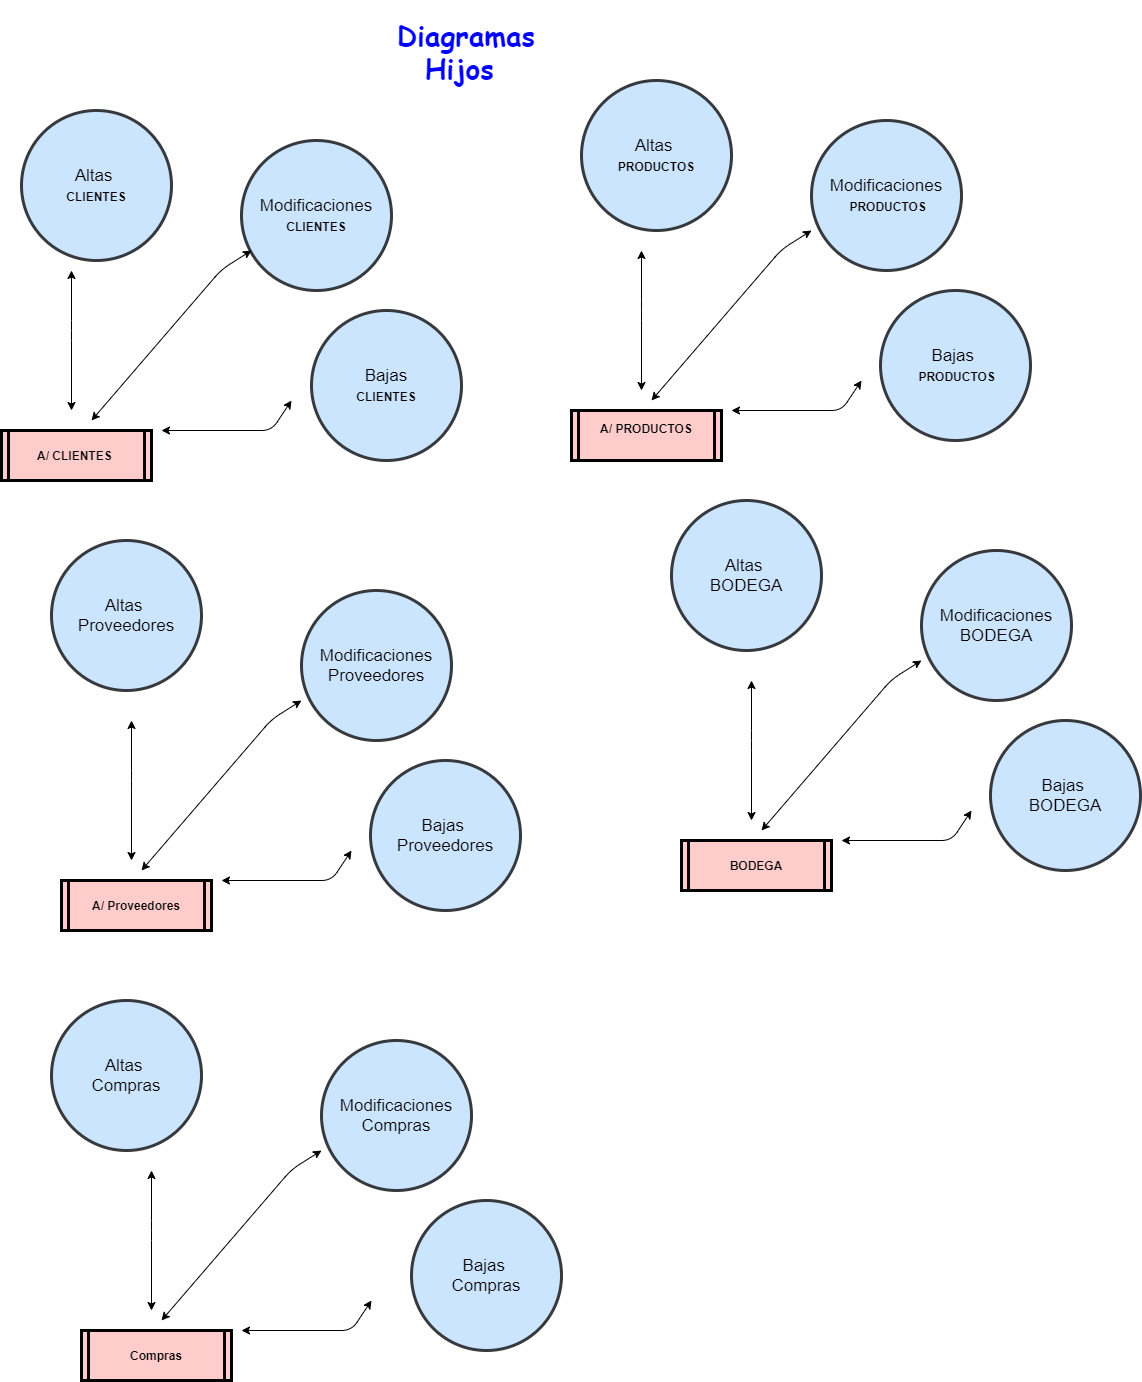

The diagram above was exported from draw.io. Its source (the exported page's mxGraphModel, read from the mxfile embedded in the PNG):
<mxGraphModel dx="1323" dy="2997" grid="1" gridSize="10" guides="1" tooltips="1" connect="1" arrows="1" fold="1" page="1" pageScale="1" pageWidth="827" pageHeight="1169" math="0" shadow="0">
  <root>
    <mxCell id="0" />
    <mxCell id="1" parent="0" />
    <mxCell id="LpPB9d_1kQijvuJDWt8Q-16" value="Altas&amp;nbsp;&lt;br&gt;&lt;span style=&quot;font-size: 12px ; font-weight: 700&quot;&gt;CLIENTES&lt;/span&gt;" style="ellipse;whiteSpace=wrap;html=1;aspect=fixed;fillColor=#cce5ff;strokeColor=#36393d;strokeWidth=3;fontSize=17;" parent="1" vertex="1">
      <mxGeometry x="50" y="-1150" width="150" height="150" as="geometry" />
    </mxCell>
    <mxCell id="LpPB9d_1kQijvuJDWt8Q-17" value="Modificaciones&lt;br&gt;&lt;span style=&quot;font-size: 12px ; font-weight: 700&quot;&gt;CLIENTES&lt;/span&gt;" style="ellipse;whiteSpace=wrap;html=1;aspect=fixed;fillColor=#cce5ff;strokeColor=#36393d;strokeWidth=3;fontSize=17;" parent="1" vertex="1">
      <mxGeometry x="270" y="-1120" width="150" height="150" as="geometry" />
    </mxCell>
    <mxCell id="LpPB9d_1kQijvuJDWt8Q-18" value="Bajas&lt;br&gt;&lt;span style=&quot;font-size: 12px ; font-weight: 700&quot;&gt;CLIENTES&lt;/span&gt;" style="ellipse;whiteSpace=wrap;html=1;aspect=fixed;fillColor=#cce5ff;strokeColor=#36393d;strokeWidth=3;fontSize=17;" parent="1" vertex="1">
      <mxGeometry x="340" y="-950" width="150" height="150" as="geometry" />
    </mxCell>
    <mxCell id="LpPB9d_1kQijvuJDWt8Q-19" value="A/ CLIENTES " style="shape=process;whiteSpace=wrap;align=center;verticalAlign=middle;size=0.0475;fontStyle=1;strokeWidth=3;fillColor=#FFCCCC" parent="1" vertex="1">
      <mxGeometry x="30" y="-830" width="150" height="50" as="geometry" />
    </mxCell>
    <mxCell id="LpPB9d_1kQijvuJDWt8Q-20" value="" style="endArrow=classic;startArrow=classic;html=1;fontSize=17;fontColor=#0000C9;fontStyle=1" parent="1" edge="1">
      <mxGeometry width="50" height="50" relative="1" as="geometry">
        <mxPoint x="120" y="-840" as="sourcePoint" />
        <mxPoint x="280" y="-1010" as="targetPoint" />
        <Array as="points">
          <mxPoint x="250" y="-991" />
        </Array>
      </mxGeometry>
    </mxCell>
    <mxCell id="LpPB9d_1kQijvuJDWt8Q-21" value="" style="endArrow=classic;startArrow=classic;html=1;fontSize=17;fontColor=#0000C9;" parent="1" edge="1">
      <mxGeometry width="50" height="50" relative="1" as="geometry">
        <mxPoint x="100" y="-850" as="sourcePoint" />
        <mxPoint x="100" y="-990" as="targetPoint" />
        <Array as="points">
          <mxPoint x="100" y="-930" />
        </Array>
      </mxGeometry>
    </mxCell>
    <mxCell id="LpPB9d_1kQijvuJDWt8Q-22" value="" style="endArrow=classic;startArrow=classic;html=1;fontSize=17;fontColor=#0000C9;fontStyle=1" parent="1" edge="1">
      <mxGeometry width="50" height="50" relative="1" as="geometry">
        <mxPoint x="190" y="-830" as="sourcePoint" />
        <mxPoint x="320" y="-860" as="targetPoint" />
        <Array as="points">
          <mxPoint x="300" y="-830" />
        </Array>
      </mxGeometry>
    </mxCell>
    <mxCell id="HlC-cxRlfTP1abTLwbln-4" value="Modificaciones&lt;br&gt;&lt;span style=&quot;font-size: 12px ; font-weight: 700&quot;&gt;&amp;nbsp;PRODUCTOS&lt;/span&gt;" style="ellipse;whiteSpace=wrap;html=1;aspect=fixed;fillColor=#cce5ff;strokeColor=#36393d;strokeWidth=3;fontSize=17;" parent="1" vertex="1">
      <mxGeometry x="840" y="-1140" width="150" height="150" as="geometry" />
    </mxCell>
    <mxCell id="HlC-cxRlfTP1abTLwbln-5" value="Bajas&amp;nbsp;&lt;br&gt;&lt;span style=&quot;font-size: 12px ; font-weight: 700&quot;&gt;&amp;nbsp;PRODUCTOS&lt;/span&gt;" style="ellipse;whiteSpace=wrap;html=1;aspect=fixed;fillColor=#cce5ff;strokeColor=#36393d;strokeWidth=3;fontSize=17;" parent="1" vertex="1">
      <mxGeometry x="909" y="-970" width="150" height="150" as="geometry" />
    </mxCell>
    <mxCell id="HlC-cxRlfTP1abTLwbln-6" value="A/ PRODUCTOS&#10;" style="shape=process;whiteSpace=wrap;align=center;verticalAlign=middle;size=0.0475;fontStyle=1;strokeWidth=3;fillColor=#FFCCCC" parent="1" vertex="1">
      <mxGeometry x="600" y="-850" width="150" height="50" as="geometry" />
    </mxCell>
    <mxCell id="HlC-cxRlfTP1abTLwbln-7" value="" style="endArrow=classic;startArrow=classic;html=1;fontSize=17;fontColor=#0000C9;fontStyle=1" parent="1" edge="1">
      <mxGeometry width="50" height="50" relative="1" as="geometry">
        <mxPoint x="680" y="-860" as="sourcePoint" />
        <mxPoint x="840" y="-1030" as="targetPoint" />
        <Array as="points">
          <mxPoint x="810" y="-1011" />
        </Array>
      </mxGeometry>
    </mxCell>
    <mxCell id="HlC-cxRlfTP1abTLwbln-8" value="" style="endArrow=classic;startArrow=classic;html=1;fontSize=17;fontColor=#0000C9;" parent="1" edge="1">
      <mxGeometry width="50" height="50" relative="1" as="geometry">
        <mxPoint x="670" y="-870" as="sourcePoint" />
        <mxPoint x="670" y="-1010" as="targetPoint" />
        <Array as="points">
          <mxPoint x="670" y="-950" />
        </Array>
      </mxGeometry>
    </mxCell>
    <mxCell id="HlC-cxRlfTP1abTLwbln-9" value="" style="endArrow=classic;startArrow=classic;html=1;fontSize=17;fontColor=#0000C9;fontStyle=1" parent="1" edge="1">
      <mxGeometry width="50" height="50" relative="1" as="geometry">
        <mxPoint x="760" y="-850" as="sourcePoint" />
        <mxPoint x="890" y="-880" as="targetPoint" />
        <Array as="points">
          <mxPoint x="870" y="-850" />
        </Array>
      </mxGeometry>
    </mxCell>
    <mxCell id="HlC-cxRlfTP1abTLwbln-10" value="Altas&amp;nbsp;&lt;br&gt;&lt;span style=&quot;font-size: 12px&quot;&gt;&lt;b&gt;PRODUCTOS&lt;/b&gt;&lt;/span&gt;" style="ellipse;whiteSpace=wrap;html=1;aspect=fixed;fillColor=#cce5ff;strokeColor=#36393d;strokeWidth=3;fontSize=17;" parent="1" vertex="1">
      <mxGeometry x="610" y="-1180" width="150" height="150" as="geometry" />
    </mxCell>
    <mxCell id="HlC-cxRlfTP1abTLwbln-12" value="Modificaciones&lt;br&gt;Proveedores" style="ellipse;whiteSpace=wrap;html=1;aspect=fixed;fillColor=#cce5ff;strokeColor=#36393d;strokeWidth=3;fontSize=17;" parent="1" vertex="1">
      <mxGeometry x="330" y="-670" width="150" height="150" as="geometry" />
    </mxCell>
    <mxCell id="HlC-cxRlfTP1abTLwbln-13" value="Bajas&amp;nbsp;&lt;br&gt;Proveedores" style="ellipse;whiteSpace=wrap;html=1;aspect=fixed;fillColor=#cce5ff;strokeColor=#36393d;strokeWidth=3;fontSize=17;" parent="1" vertex="1">
      <mxGeometry x="399" y="-500" width="150" height="150" as="geometry" />
    </mxCell>
    <mxCell id="HlC-cxRlfTP1abTLwbln-14" value="A/ Proveedores" style="shape=process;whiteSpace=wrap;align=center;verticalAlign=middle;size=0.0475;fontStyle=1;strokeWidth=3;fillColor=#FFCCCC" parent="1" vertex="1">
      <mxGeometry x="90" y="-380" width="150" height="50" as="geometry" />
    </mxCell>
    <mxCell id="HlC-cxRlfTP1abTLwbln-15" value="" style="endArrow=classic;startArrow=classic;html=1;fontSize=17;fontColor=#0000C9;fontStyle=1" parent="1" edge="1">
      <mxGeometry width="50" height="50" relative="1" as="geometry">
        <mxPoint x="170" y="-390" as="sourcePoint" />
        <mxPoint x="330" y="-560" as="targetPoint" />
        <Array as="points">
          <mxPoint x="300" y="-541" />
        </Array>
      </mxGeometry>
    </mxCell>
    <mxCell id="HlC-cxRlfTP1abTLwbln-16" value="" style="endArrow=classic;startArrow=classic;html=1;fontSize=17;fontColor=#0000C9;" parent="1" edge="1">
      <mxGeometry width="50" height="50" relative="1" as="geometry">
        <mxPoint x="160" y="-400" as="sourcePoint" />
        <mxPoint x="160" y="-540" as="targetPoint" />
        <Array as="points">
          <mxPoint x="160" y="-480" />
        </Array>
      </mxGeometry>
    </mxCell>
    <mxCell id="HlC-cxRlfTP1abTLwbln-17" value="" style="endArrow=classic;startArrow=classic;html=1;fontSize=17;fontColor=#0000C9;fontStyle=1" parent="1" edge="1">
      <mxGeometry width="50" height="50" relative="1" as="geometry">
        <mxPoint x="250" y="-380" as="sourcePoint" />
        <mxPoint x="380" y="-410" as="targetPoint" />
        <Array as="points">
          <mxPoint x="360" y="-380" />
        </Array>
      </mxGeometry>
    </mxCell>
    <mxCell id="HlC-cxRlfTP1abTLwbln-18" value="Altas&amp;nbsp;&lt;br&gt;Proveedores" style="ellipse;whiteSpace=wrap;html=1;aspect=fixed;fillColor=#cce5ff;strokeColor=#36393d;strokeWidth=3;fontSize=17;" parent="1" vertex="1">
      <mxGeometry x="80" y="-720" width="150" height="150" as="geometry" />
    </mxCell>
    <mxCell id="HlC-cxRlfTP1abTLwbln-19" value="Modificaciones&lt;br&gt;BODEGA" style="ellipse;whiteSpace=wrap;html=1;aspect=fixed;fillColor=#cce5ff;strokeColor=#36393d;strokeWidth=3;fontSize=17;" parent="1" vertex="1">
      <mxGeometry x="950" y="-710" width="150" height="150" as="geometry" />
    </mxCell>
    <mxCell id="HlC-cxRlfTP1abTLwbln-20" value="Bajas&amp;nbsp;&lt;br&gt;BODEGA" style="ellipse;whiteSpace=wrap;html=1;aspect=fixed;fillColor=#cce5ff;strokeColor=#36393d;strokeWidth=3;fontSize=17;" parent="1" vertex="1">
      <mxGeometry x="1019" y="-540" width="150" height="150" as="geometry" />
    </mxCell>
    <mxCell id="HlC-cxRlfTP1abTLwbln-21" value="BODEGA" style="shape=process;whiteSpace=wrap;align=center;verticalAlign=middle;size=0.0475;fontStyle=1;strokeWidth=3;fillColor=#FFCCCC" parent="1" vertex="1">
      <mxGeometry x="710" y="-420" width="150" height="50" as="geometry" />
    </mxCell>
    <mxCell id="HlC-cxRlfTP1abTLwbln-22" value="" style="endArrow=classic;startArrow=classic;html=1;fontSize=17;fontColor=#0000C9;fontStyle=1" parent="1" edge="1">
      <mxGeometry width="50" height="50" relative="1" as="geometry">
        <mxPoint x="790" y="-430" as="sourcePoint" />
        <mxPoint x="950" y="-600" as="targetPoint" />
        <Array as="points">
          <mxPoint x="920" y="-581" />
        </Array>
      </mxGeometry>
    </mxCell>
    <mxCell id="HlC-cxRlfTP1abTLwbln-23" value="" style="endArrow=classic;startArrow=classic;html=1;fontSize=17;fontColor=#0000C9;" parent="1" edge="1">
      <mxGeometry width="50" height="50" relative="1" as="geometry">
        <mxPoint x="780" y="-440" as="sourcePoint" />
        <mxPoint x="780" y="-580" as="targetPoint" />
        <Array as="points">
          <mxPoint x="780" y="-520" />
        </Array>
      </mxGeometry>
    </mxCell>
    <mxCell id="HlC-cxRlfTP1abTLwbln-24" value="" style="endArrow=classic;startArrow=classic;html=1;fontSize=17;fontColor=#0000C9;fontStyle=1" parent="1" edge="1">
      <mxGeometry width="50" height="50" relative="1" as="geometry">
        <mxPoint x="870" y="-420" as="sourcePoint" />
        <mxPoint x="1000" y="-450" as="targetPoint" />
        <Array as="points">
          <mxPoint x="980" y="-420" />
        </Array>
      </mxGeometry>
    </mxCell>
    <mxCell id="HlC-cxRlfTP1abTLwbln-25" value="Altas&amp;nbsp;&lt;br&gt;BODEGA" style="ellipse;whiteSpace=wrap;html=1;aspect=fixed;fillColor=#cce5ff;strokeColor=#36393d;strokeWidth=3;fontSize=17;" parent="1" vertex="1">
      <mxGeometry x="700" y="-760" width="150" height="150" as="geometry" />
    </mxCell>
    <mxCell id="HlC-cxRlfTP1abTLwbln-26" value="Diagramas Hijos&amp;nbsp;" style="text;html=1;strokeColor=none;fillColor=none;align=center;verticalAlign=middle;whiteSpace=wrap;rounded=0;fontFamily=Comic Sans MS;fontSize=28;fontStyle=1;fontColor=#0000FF;" parent="1" vertex="1">
      <mxGeometry x="410" y="-1260" width="170" height="100" as="geometry" />
    </mxCell>
    <mxCell id="EJ0OU9f0tDMZODIrdvQ3-1" value="Modificaciones&lt;br&gt;Compras" style="ellipse;whiteSpace=wrap;html=1;aspect=fixed;fillColor=#cce5ff;strokeColor=#36393d;strokeWidth=3;fontSize=17;" vertex="1" parent="1">
      <mxGeometry x="350" y="-220" width="150" height="150" as="geometry" />
    </mxCell>
    <mxCell id="EJ0OU9f0tDMZODIrdvQ3-2" value="Compras" style="shape=process;whiteSpace=wrap;align=center;verticalAlign=middle;size=0.0475;fontStyle=1;strokeWidth=3;fillColor=#FFCCCC" vertex="1" parent="1">
      <mxGeometry x="110" y="70" width="150" height="50" as="geometry" />
    </mxCell>
    <mxCell id="EJ0OU9f0tDMZODIrdvQ3-3" value="" style="endArrow=classic;startArrow=classic;html=1;fontSize=17;fontColor=#0000C9;fontStyle=1" edge="1" parent="1">
      <mxGeometry width="50" height="50" relative="1" as="geometry">
        <mxPoint x="190" y="60" as="sourcePoint" />
        <mxPoint x="350" y="-110" as="targetPoint" />
        <Array as="points">
          <mxPoint x="320" y="-91" />
        </Array>
      </mxGeometry>
    </mxCell>
    <mxCell id="EJ0OU9f0tDMZODIrdvQ3-4" value="" style="endArrow=classic;startArrow=classic;html=1;fontSize=17;fontColor=#0000C9;" edge="1" parent="1">
      <mxGeometry width="50" height="50" relative="1" as="geometry">
        <mxPoint x="180" y="50" as="sourcePoint" />
        <mxPoint x="180" y="-90" as="targetPoint" />
        <Array as="points">
          <mxPoint x="180" y="-30" />
        </Array>
      </mxGeometry>
    </mxCell>
    <mxCell id="EJ0OU9f0tDMZODIrdvQ3-5" value="" style="endArrow=classic;startArrow=classic;html=1;fontSize=17;fontColor=#0000C9;fontStyle=1" edge="1" parent="1">
      <mxGeometry width="50" height="50" relative="1" as="geometry">
        <mxPoint x="270" y="70" as="sourcePoint" />
        <mxPoint x="400" y="40" as="targetPoint" />
        <Array as="points">
          <mxPoint x="380" y="70" />
        </Array>
      </mxGeometry>
    </mxCell>
    <mxCell id="EJ0OU9f0tDMZODIrdvQ3-6" value="Bajas&amp;nbsp;&lt;br&gt;Compras" style="ellipse;whiteSpace=wrap;html=1;aspect=fixed;fillColor=#cce5ff;strokeColor=#36393d;strokeWidth=3;fontSize=17;" vertex="1" parent="1">
      <mxGeometry x="440" y="-60" width="150" height="150" as="geometry" />
    </mxCell>
    <mxCell id="EJ0OU9f0tDMZODIrdvQ3-7" value="Altas&amp;nbsp;&lt;br&gt;Compras" style="ellipse;whiteSpace=wrap;html=1;aspect=fixed;fillColor=#cce5ff;strokeColor=#36393d;strokeWidth=3;fontSize=17;" vertex="1" parent="1">
      <mxGeometry x="80" y="-260" width="150" height="150" as="geometry" />
    </mxCell>
  </root>
</mxGraphModel>